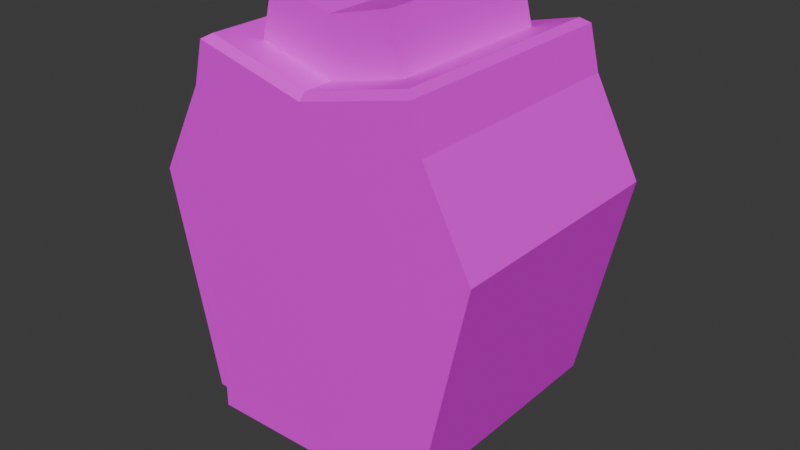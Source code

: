 # Source: TexturesUVDemo.blend  (saved by Blender 4.4.30; exported with 4.5.12 LTS)
import bpy
from mathutils import Matrix  # noqa: F401  (used for matrix-valued properties, if any)

bpy.ops.wm.read_factory_settings(use_empty=True)
scene = bpy.context.scene
scene.name = 'Scene'

# ---- collections
col_collection = bpy.data.collections.new('Collection'); scene.collection.children.link(col_collection)

# ---- images (referenced by path relative to the original .blend; pixels are not part of the script)
import os
ASSET_DIR = os.environ.get("B2B_ASSET_DIR", "")  # directory of the original .blend (textures are referenced by path, not embedded)
HERE = os.path.dirname(os.path.abspath(__file__))  # packed textures are extracted next to this script under _unpacked/

def load_image(name, relpath, width, height, colorspace="sRGB"):
    """Load a texture the original file referenced (path relative to the .blend, or extracted next to this script)."""
    p = next((c for c in (os.path.join(HERE, relpath), os.path.join(ASSET_DIR, relpath)) if relpath and os.path.exists(c)), "")
    if p:
        img = bpy.data.images.load(p, check_existing=True)
        img.name = name
    else:  # same state as the original file: an image datablock whose file is absent (Cycles renders it pink)
        img = bpy.data.images.new(name, width, height)
        img.source = "FILE"
        img.filepath = "//" + (relpath or name)
    img.colorspace_settings.name = colorspace
    return img
img_uvbase_001 = load_image('uvbase.001', '', 1024, 1024, 'sRGB')
img_cylinderuv_colored_png = load_image('CylinderUV_Colored.png', 'CylinderUV_Colored.png', 1024, 1024, 'sRGB')

# ---- materials (node trees are filled in below, after node groups)
mat_material_002 = bpy.data.materials.new('Material.002')
mat_material_001 = bpy.data.materials.new('Material.001')

# ---- material node trees
mat_material_002.use_nodes = True; mat_material_002.node_tree.nodes.clear()
_N = mat_material_002.node_tree.nodes; _L = mat_material_002.node_tree.links
n0 = _N.new('ShaderNodeBsdfPrincipled'); n0.name = 'Principled BSDF'; n0.location = (10, 300)
n1 = _N.new('ShaderNodeOutputMaterial'); n1.name = 'Material Output'; n1.location = (300, 300)
n2 = _N.new('ShaderNodeTexImage'); n2.name = 'Image Texture'; n2.location = (-434, 157)
n2.image = img_uvbase_001
_L.new(n0.outputs[0], n1.inputs[0])
_L.new(n2.outputs[0], n0.inputs[0])
n1.is_active_output = True
mat_material_001.use_nodes = True; mat_material_001.node_tree.nodes.clear()
_N = mat_material_001.node_tree.nodes; _L = mat_material_001.node_tree.links
n0 = _N.new('ShaderNodeBsdfPrincipled'); n0.name = 'Principled BSDF'; n0.location = (10, 300)
n1 = _N.new('ShaderNodeOutputMaterial'); n1.name = 'Material Output'; n1.location = (300, 300)
n2 = _N.new('ShaderNodeTexImage'); n2.name = 'Image Texture'; n2.location = (-456, 171)
n2.image = img_cylinderuv_colored_png
_L.new(n0.outputs[0], n1.inputs[0])
_L.new(n2.outputs[0], n0.inputs[0])
n1.is_active_output = True

# ---- world
world_world = bpy.data.worlds.new('World'); scene.world = world_world
world_world.use_nodes = True; world_world.node_tree.nodes.clear()
_N = world_world.node_tree.nodes; _L = world_world.node_tree.links
n0 = _N.new('ShaderNodeOutputWorld'); n0.name = 'World Output'; n0.location = (300, 300)
n1 = _N.new('ShaderNodeBackground'); n1.name = 'Background'; n1.location = (10, 300)
n1.inputs[0].default_value = (0.05088, 0.05088, 0.05088, 1.0)
_L.new(n1.outputs[0], n0.inputs[0])
n0.is_active_output = True
world_world.color = (0.05088, 0.05088, 0.05088)
world_world.sun_shadow_jitter_overblur = 0.0

# ---- meshes
me_cube = bpy.data.meshes.new('Cube')
me_cube.from_pydata([(3.0, 0.0, 3.752), (3.0, 0.0, 0.0), (3.0, -3.0, 3.752), (3.0, -3.0, 0.0), (0.0, 0.0, 3.752), (0.0, 0.0, 0.0), (0.0, -3.0, 3.752), (0.0, -3.0, 0.0), (3.58, -3.0, 2.645), (-0.5795, -3.0, 2.645), (3.58, 0.0, 2.645), (-0.5795, 0.0, 2.645), (2.417, -2.555, 4.246), (0.5828, -2.555, 4.246), (2.417, -0.4452, 4.246), (0.5828, -0.4452, 4.246), (2.641, -2.786, 4.302), (0.359, -2.786, 4.302), (2.641, -0.2144, 4.302), (0.359, -0.2144, 4.302), (2.258, -2.555, 4.879), (0.7416, -2.555, 4.879), (2.258, -0.4452, 4.879), (0.7416, -0.4452, 4.879), (2.769, -2.918, 4.335), (2.869, -3.0, 4.275), (0.2307, -2.918, 4.335), (0.131, -3.0, 4.275), (2.769, -0.08213, 4.335), (2.869, 0.0, 4.275), (0.2307, -0.08213, 4.335), (0.131, 0.0, 4.275), (1.5, 0.0, 0.0), (1.5, -3.0, 3.376), (1.5, -3.0, 0.0), (1.5, 0.0, 3.376), (1.5, 0.0, 2.645), (1.5, -3.0, 2.645), (1.5, -2.786, 4.016), (1.5, -0.2144, 4.016), (1.5, -2.555, 4.016), (1.5, -0.4452, 4.016), (1.5, -2.555, 4.689), (1.5, -0.4452, 4.689), (1.5, -2.918, 4.016), (1.5, -3.0, 3.931), (1.5, -0.08213, 4.016), (1.5, 0.0, 3.931)], [], [(37, 33, 6, 9), (9, 6, 4, 11), (37, 8, 2, 33), (14, 22, 20, 12), (8, 10, 0, 2), (3, 1, 10, 8), (16, 24, 28, 18), (7, 9, 11, 5), (34, 37, 9, 7), (15, 13, 21, 23), (2, 25, 45, 33), (4, 35, 36, 11), (17, 19, 30, 26), (38, 44, 24, 16), (14, 18, 39, 41), (4, 6, 27, 31), (35, 4, 31, 47), (40, 13, 17, 38), (12, 16, 18, 14), (13, 15, 19, 17), (40, 38, 16, 12), (43, 23, 21, 42), (43, 42, 20, 22), (41, 15, 23, 43), (24, 25, 29, 28), (44, 26, 27, 45), (1, 3, 34, 32), (26, 30, 31, 27), (1, 32, 36, 10), (38, 17, 26, 44), (30, 46, 47, 31), (12, 20, 42, 40), (44, 45, 25, 24), (41, 43, 22, 14), (13, 40, 42, 21), (19, 39, 46, 30), (15, 41, 39, 19), (35, 47, 29, 0), (28, 29, 47, 46), (0, 10, 36, 35), (18, 28, 46, 39), (0, 29, 25, 2), (34, 3, 8, 37), (6, 33, 45, 27), (5, 32, 34, 7), (5, 11, 36, 32)])
_uv = me_cube.uv_layers.new(name='UVMap')
_uv.uv.foreach_set('vector', [0.1904, 0.1589, 0.1904, 0.09997, 0.3113, 0.06963, 0.3581, 0.1589, 0.0227, 0.5538, 0.0227, 0.4605, 0.2646, 0.4605, 0.2646, 0.5538, 0.1904, 0.1589, 0.0227, 0.1589, 0.06943, 0.06963, 0.1904, 0.09997, 0.1722, 0.9773, 0.1201, 0.9773, 0.1201, 0.8072, 0.1722, 0.8072, 0.5519, 0.5538, 0.31, 0.5538, 0.31, 0.4605, 0.5519, 0.4605, 0.5519, 0.7618, 0.31, 0.7618, 0.31, 0.5538, 0.5519, 0.5538, 0.7996, 0.7222, 0.8101, 0.7115, 0.8101, 0.9402, 0.7996, 0.9295, 0.0227, 0.7618, 0.0227, 0.5538, 0.2646, 0.5538, 0.2646, 0.7618, 0.1904, 0.3722, 0.1904, 0.1589, 0.3581, 0.1589, 0.3113, 0.3722, 0.07473, 0.8072, 0.07473, 0.9773, 0.0227, 0.9773, 0.0227, 0.8072, 0.06943, 0.06963, 0.07999, 0.02751, 0.1904, 0.0552, 0.1904, 0.09997, 0.4502, 0.06963, 0.5711, 0.09997, 0.5711, 0.1589, 0.4035, 0.1589, 0.6158, 0.7222, 0.6158, 0.9295, 0.6055, 0.9402, 0.6055, 0.7115, 0.7069, 0.7222, 0.7069, 0.7115, 0.8101, 0.7115, 0.7996, 0.7222, 0.7814, 0.9109, 0.7996, 0.9295, 0.7069, 0.9295, 0.7069, 0.9109, 0.2646, 0.4605, 0.0227, 0.4605, 0.0227, 0.4176, 0.2646, 0.4176, 0.5711, 0.09997, 0.4502, 0.06963, 0.4608, 0.02751, 0.5711, 0.0552, 0.7069, 0.7408, 0.6336, 0.7408, 0.6158, 0.7222, 0.7069, 0.7222, 0.7814, 0.7408, 0.7996, 0.7222, 0.7996, 0.9295, 0.7814, 0.9109, 0.6336, 0.7408, 0.6336, 0.9109, 0.6158, 0.9295, 0.6158, 0.7222, 0.7069, 0.7408, 0.7069, 0.7222, 0.7996, 0.7222, 0.7814, 0.7408, 0.8448, 0.1928, 0.7842, 0.1928, 0.7842, 0.0227, 0.8448, 0.0227, 0.8448, 0.1928, 0.8448, 0.0227, 0.9064, 0.0227, 0.9064, 0.1928, 0.9329, 0.7789, 0.9144, 0.8528, 0.8633, 0.84, 0.8787, 0.7789, 0.8101, 0.7115, 0.8179, 0.7049, 0.8179, 0.9468, 0.8101, 0.9402, 0.1904, 0.04837, 0.2927, 0.0227, 0.3008, 0.02751, 0.1904, 0.0552, 0.8392, 0.6595, 0.5973, 0.6595, 0.5973, 0.5386, 0.8392, 0.5386, 0.6055, 0.7115, 0.6055, 0.9402, 0.5973, 0.9468, 0.5973, 0.7049, 0.6921, 0.3722, 0.5711, 0.3722, 0.5711, 0.1589, 0.7388, 0.1589, 0.7069, 0.7222, 0.6158, 0.7222, 0.6055, 0.7115, 0.7069, 0.7115, 0.4688, 0.0227, 0.5711, 0.04837, 0.5711, 0.0552, 0.4608, 0.02751, 0.9357, 0.5655, 0.8846, 0.5527, 0.8999, 0.4916, 0.9542, 0.4916, 0.1904, 0.04837, 0.1904, 0.0552, 0.07999, 0.02751, 0.08803, 0.0227, 0.9329, 0.7789, 0.8787, 0.7789, 0.8633, 0.7177, 0.9144, 0.7049, 0.9357, 0.4176, 0.9542, 0.4916, 0.8999, 0.4916, 0.8846, 0.4304, 0.6158, 0.9295, 0.7069, 0.9295, 0.7069, 0.9402, 0.6055, 0.9402, 0.6336, 0.9109, 0.7069, 0.9109, 0.7069, 0.9295, 0.6158, 0.9295, 0.5711, 0.09997, 0.5711, 0.0552, 0.6815, 0.02751, 0.6921, 0.06963, 0.6735, 0.0227, 0.6815, 0.02751, 0.5711, 0.0552, 0.5711, 0.04837, 0.6921, 0.06963, 0.7388, 0.1589, 0.5711, 0.1589, 0.5711, 0.09997, 0.7996, 0.9295, 0.8101, 0.9402, 0.7069, 0.9402, 0.7069, 0.9295, 0.31, 0.4605, 0.31, 0.4176, 0.5519, 0.4176, 0.5519, 0.4605, 0.1904, 0.3722, 0.06943, 0.3722, 0.0227, 0.1589, 0.1904, 0.1589, 0.3113, 0.06963, 0.1904, 0.09997, 0.1904, 0.0552, 0.3008, 0.02751, 0.8392, 0.4176, 0.8392, 0.5386, 0.5973, 0.5386, 0.5973, 0.4176, 0.4502, 0.3722, 0.4035, 0.1589, 0.5711, 0.1589, 0.5711, 0.3722])
me_cube.materials.append(mat_material_002)
me_cube.use_mirror_x = True
me_cube.use_mirror_y = True
me_cube.use_mirror_vertex_groups = False
me_cube.update()
me_cube_002 = bpy.data.meshes.new('Cube.002')
me_cube_002.from_pydata([(-1.0, -1.0, -1.0), (-1.0, -1.0, 1.0), (-1.0, 1.0, -1.0), (-1.0, 1.0, 1.0), (1.0, -1.0, -1.0), (1.0, -1.0, 1.0), (1.0, 1.0, -1.0), (1.0, 1.0, 1.0)], [], [(0, 1, 3, 2), (2, 3, 7, 6), (6, 7, 5, 4), (4, 5, 1, 0), (2, 6, 4, 0), (7, 3, 1, 5)])
_uv = me_cube_002.uv_layers.new(name='UVMap')
_uv.uv.foreach_set('vector', [0.25, 0.5, 0.5, 0.5, 0.5, 0.75, 0.25, 0.75, 0.25, 0.75, 0.5, 0.75, 0.5, 0.9999, 0.25, 0.9999, 0.25, 8.658e-05, 0.5, 8.657e-05, 0.5, 0.25, 0.25, 0.25, 0.25, 0.25, 0.5, 0.25, 0.5, 0.5, 0.25, 0.5, 8.661e-05, 0.5, 8.66e-05, 0.25, 0.25, 0.25, 0.25, 0.5, 0.75, 0.25, 0.75, 0.5, 0.5, 0.5, 0.5, 0.25])
me_cube_002.materials.append(mat_material_001)
me_cube_002.update()
me_cylinder = bpy.data.meshes.new('Cylinder')
me_cylinder.from_pydata([(0.0, 1.0, -1.0), (0.0, 1.0, 1.0), (0.1951, 0.9808, -1.0), (0.1951, 0.9808, 1.0), (0.3827, 0.9239, -1.0), (0.3827, 0.9239, 1.0), (0.5556, 0.8315, -1.0), (0.5556, 0.8315, 1.0), (0.7071, 0.7071, -1.0), (0.7071, 0.7071, 1.0), (0.8315, 0.5556, -1.0), (0.8315, 0.5556, 1.0), (0.9239, 0.3827, -1.0), (0.9239, 0.3827, 1.0), (0.9808, 0.1951, -1.0), (0.9808, 0.1951, 1.0), (1.0, 0.0, -1.0), (1.0, 0.0, 1.0), (0.9808, -0.1951, -1.0), (0.9808, -0.1951, 1.0), (0.9239, -0.3827, -1.0), (0.9239, -0.3827, 1.0), (0.8315, -0.5556, -1.0), (0.8315, -0.5556, 1.0), (0.7071, -0.7071, -1.0), (0.7071, -0.7071, 1.0), (0.5556, -0.8315, -1.0), (0.5556, -0.8315, 1.0), (0.3827, -0.9239, -1.0), (0.3827, -0.9239, 1.0), (0.1951, -0.9808, -1.0), (0.1951, -0.9808, 1.0), (0.0, -1.0, -1.0), (0.0, -1.0, 1.0), (-0.1951, -0.9808, -1.0), (-0.1951, -0.9808, 1.0), (-0.3827, -0.9239, -1.0), (-0.3827, -0.9239, 1.0), (-0.5556, -0.8315, -1.0), (-0.5556, -0.8315, 1.0), (-0.7071, -0.7071, -1.0), (-0.7071, -0.7071, 1.0), (-0.8315, -0.5556, -1.0), (-0.8315, -0.5556, 1.0), (-0.9239, -0.3827, -1.0), (-0.9239, -0.3827, 1.0), (-0.9808, -0.1951, -1.0), (-0.9808, -0.1951, 1.0), (-1.0, 0.0, -1.0), (-1.0, 0.0, 1.0), (-0.9808, 0.1951, -1.0), (-0.9808, 0.1951, 1.0), (-0.9239, 0.3827, -1.0), (-0.9239, 0.3827, 1.0), (-0.8315, 0.5556, -1.0), (-0.8315, 0.5556, 1.0), (-0.7071, 0.7071, -1.0), (-0.7071, 0.7071, 1.0), (-0.5556, 0.8315, -1.0), (-0.5556, 0.8315, 1.0), (-0.3827, 0.9239, -1.0), (-0.3827, 0.9239, 1.0), (-0.1951, 0.9808, -1.0), (-0.1951, 0.9808, 1.0)], [], [(0, 1, 3, 2), (2, 3, 5, 4), (4, 5, 7, 6), (6, 7, 9, 8), (8, 9, 11, 10), (10, 11, 13, 12), (12, 13, 15, 14), (14, 15, 17, 16), (16, 17, 19, 18), (18, 19, 21, 20), (20, 21, 23, 22), (22, 23, 25, 24), (24, 25, 27, 26), (26, 27, 29, 28), (28, 29, 31, 30), (30, 31, 33, 32), (32, 33, 35, 34), (34, 35, 37, 36), (36, 37, 39, 38), (38, 39, 41, 40), (40, 41, 43, 42), (42, 43, 45, 44), (44, 45, 47, 46), (46, 47, 49, 48), (48, 49, 51, 50), (50, 51, 53, 52), (52, 53, 55, 54), (54, 55, 57, 56), (56, 57, 59, 58), (58, 59, 61, 60), (3, 1, 63, 61, 59, 57, 55, 53, 51, 49, 47, 45, 43, 41, 39, 37, 35, 33, 31, 29, 27, 25, 23, 21, 19, 17, 15, 13, 11, 9, 7, 5), (60, 61, 63, 62), (62, 63, 1, 0), (0, 2, 4, 6, 8, 10, 12, 14, 16, 18, 20, 22, 24, 26, 28, 30, 32, 34, 36, 38, 40, 42, 44, 46, 48, 50, 52, 54, 56, 58, 60, 62)])
_uv = me_cylinder.uv_layers.new(name='UVMap')
_uv.uv.foreach_set('vector', [0.0001199, 0.0001199, 0.3189, 0.0001199, 0.3189, 0.03136, 0.0001199, 0.03136, 0.0001199, 0.03136, 0.3189, 0.03136, 0.3189, 0.0626, 0.0001199, 0.0626, 0.0001199, 0.0626, 0.3189, 0.0626, 0.3189, 0.09385, 0.0001199, 0.09385, 0.0001199, 0.09385, 0.3189, 0.09385, 0.3189, 0.1251, 0.0001199, 0.1251, 0.0001199, 0.1251, 0.3189, 0.1251, 0.3189, 0.1563, 0.0001199, 0.1563, 0.0001199, 0.1563, 0.3189, 0.1563, 0.3189, 0.1876, 0.0001199, 0.1876, 0.0001199, 0.1876, 0.3189, 0.1876, 0.3189, 0.2188, 0.0001199, 0.2188, 0.0001199, 0.2188, 0.3189, 0.2188, 0.3189, 0.2501, 0.0001199, 0.2501, 0.0001199, 0.2501, 0.3189, 0.2501, 0.3189, 0.2813, 0.0001199, 0.2813, 0.0001199, 0.2813, 0.3189, 0.2813, 0.3189, 0.3125, 0.0001199, 0.3125, 0.0001199, 0.3125, 0.3189, 0.3125, 0.3189, 0.3438, 0.0001199, 0.3438, 0.0001199, 0.3438, 0.3189, 0.3438, 0.3189, 0.375, 0.0001199, 0.375, 0.0001199, 0.375, 0.3189, 0.375, 0.3189, 0.4063, 0.0001199, 0.4063, 0.0001199, 0.4063, 0.3189, 0.4063, 0.3189, 0.4375, 0.0001199, 0.4375, 0.0001199, 0.4375, 0.3189, 0.4375, 0.3189, 0.4688, 0.0001199, 0.4688, 0.0001199, 0.4688, 0.3189, 0.4688, 0.3189, 0.5, 0.0001199, 0.5, 0.0001199, 0.5, 0.3189, 0.5, 0.3189, 0.5312, 0.0001199, 0.5312, 0.0001199, 0.5312, 0.3189, 0.5312, 0.3189, 0.5625, 0.0001199, 0.5625, 0.0001199, 0.5625, 0.3189, 0.5625, 0.3189, 0.5937, 0.0001199, 0.5937, 0.0001199, 0.5937, 0.3189, 0.5937, 0.3189, 0.625, 0.0001199, 0.625, 0.0001199, 0.625, 0.3189, 0.625, 0.3189, 0.6562, 0.0001199, 0.6562, 0.0001199, 0.6562, 0.3189, 0.6562, 0.3189, 0.6875, 0.0001199, 0.6875, 0.0001199, 0.6875, 0.3189, 0.6875, 0.3189, 0.7187, 0.0001199, 0.7187, 0.0001199, 0.7187, 0.3189, 0.7187, 0.3189, 0.7499, 0.0001199, 0.7499, 0.0001199, 0.7499, 0.3189, 0.7499, 0.3189, 0.7812, 0.0001199, 0.7812, 0.0001199, 0.7812, 0.3189, 0.7812, 0.3189, 0.8124, 0.0001199, 0.8124, 0.0001199, 0.8124, 0.3189, 0.8124, 0.3189, 0.8437, 0.0001199, 0.8437, 0.0001199, 0.8437, 0.3189, 0.8437, 0.3189, 0.8749, 0.0001199, 0.8749, 0.0001199, 0.8749, 0.3189, 0.8749, 0.3189, 0.9062, 0.0001199, 0.9062, 0.0001199, 0.9062, 0.3189, 0.9062, 0.3189, 0.9374, 0.0001199, 0.9374, 0.5528, 0.6167, 0.524, 0.6287, 0.4933, 0.6348, 0.4621, 0.6348, 0.4314, 0.6287, 0.4026, 0.6167, 0.3766, 0.5994, 0.3545, 0.5773, 0.3372, 0.5513, 0.3252, 0.5224, 0.3191, 0.4918, 0.3191, 0.4606, 0.3252, 0.4299, 0.3372, 0.401, 0.3545, 0.3751, 0.3766, 0.353, 0.4026, 0.3356, 0.4314, 0.3237, 0.4621, 0.3176, 0.4933, 0.3176, 0.524, 0.3237, 0.5528, 0.3356, 0.5788, 0.353, 0.6009, 0.3751, 0.6183, 0.401, 0.6302, 0.4299, 0.6363, 0.4606, 0.6363, 0.4918, 0.6302, 0.5224, 0.6183, 0.5513, 0.6009, 0.5773, 0.5788, 0.5994, 0.0001199, 0.9374, 0.3189, 0.9374, 0.3189, 0.9686, 0.0001199, 0.9686, 0.0001199, 0.9686, 0.3189, 0.9686, 0.3189, 0.9999, 0.0001199, 0.9999, 0.3545, 0.05762, 0.3766, 0.03553, 0.4026, 0.01817, 0.4314, 0.006215, 0.4621, 0.0001199, 0.4933, 0.0001199, 0.524, 0.006215, 0.5528, 0.01817, 0.5788, 0.03553, 0.6009, 0.05762, 0.6183, 0.0836, 0.6302, 0.1125, 0.6363, 0.1431, 0.6363, 0.1743, 0.6302, 0.205, 0.6183, 0.2339, 0.6009, 0.2598, 0.5788, 0.2819, 0.5528, 0.2993, 0.524, 0.3112, 0.4933, 0.3173, 0.4621, 0.3173, 0.4314, 0.3112, 0.4026, 0.2993, 0.3766, 0.2819, 0.3545, 0.2598, 0.3372, 0.2339, 0.3252, 0.205, 0.3191, 0.1743, 0.3191, 0.1431, 0.3252, 0.1125, 0.3372, 0.0836])
me_cylinder.materials.append(mat_material_001)
me_cylinder.update()

# ---- objects
ob_cube = bpy.data.objects.new('Cube', me_cube)
ob_cube_001 = bpy.data.objects.new('Cube.001', me_cube_002)
ob_cylinder = bpy.data.objects.new('Cylinder', me_cylinder)

# ---- transforms, parenting, visibility, modifiers, constraints
ob_cube.location = (-0.4735, 1.5, -0.1709)
ob_cube.lock_rotations_4d = False
ob_cube.empty_display_type = 'ARROWS'
ob_cube.lineart.crease_threshold = 0.0
ob_cube.use_mesh_mirror_x = True
ob_cube.use_mesh_mirror_y = True
ob_cube_001.location = (0.0, 0.0, 0.0)
ob_cylinder.location = (0.0, 0.0, 0.0)

# ---- collection membership
col_collection.objects.link(ob_cube)
col_collection.objects.link(ob_cube_001)
col_collection.objects.link(ob_cylinder)

# ---- scene / render settings (as saved in the file)
scene.frame_start = 1; scene.frame_end = 250; scene.frame_set(1)
scene.render.engine = 'BLENDER_EEVEE_NEXT'
bpy.context.view_layer.update()

# ---- added for rendering (the .blend has no active camera and no usable light): camera, sun
cam_auto = bpy.data.cameras.new('AutoCamera')
cam_auto.lens = 50.0
cam_auto.sensor_width = 36.0
cam_auto.clip_end = 1000.0
ob_auto_camera = bpy.data.objects.new('AutoCamera', cam_auto)
scene.collection.objects.link(ob_auto_camera)
ob_auto_camera.location = (8.12633, -8.51975, 7.53406)
ob_auto_camera.rotation_euler = (1.09748, -7.21219e-08, 0.694738)
scene.camera = ob_auto_camera
light_auto_sun = bpy.data.lights.new('AutoSun', 'SUN')
light_auto_sun.energy = 3.0
light_auto_sun.angle = 0.0523599
ob_auto_sun = bpy.data.objects.new('AutoSun', light_auto_sun)
scene.collection.objects.link(ob_auto_sun)
ob_auto_sun.rotation_euler = (0.872665, 0.174533, 0.523599)
bpy.context.view_layer.update()
